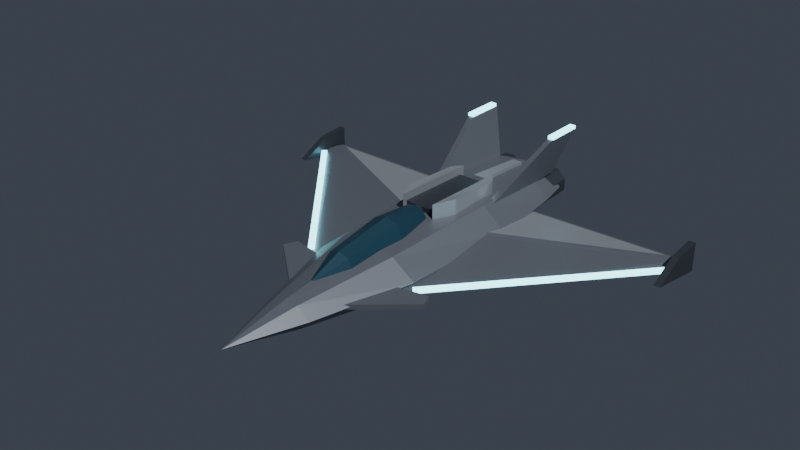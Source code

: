 # Source: vanguard.blend  (saved by Blender 5.2.45; exported with 4.5.12 LTS)
import bpy
from mathutils import Matrix  # noqa: F401  (used for matrix-valued properties, if any)

bpy.ops.wm.read_factory_settings(use_empty=True)
scene = bpy.context.scene
scene.name = 'Vanguard'

# ---- materials (node trees are filled in below, after node groups)
mat_hull = bpy.data.materials.new('Hull')
mat_hull.diffuse_color = (0.21, 0.23, 0.27, 1.0)
mat_hulllight = bpy.data.materials.new('HullLight')
mat_hulllight.diffuse_color = (0.44, 0.47, 0.52, 1.0)
mat_hulldark = bpy.data.materials.new('HullDark')
mat_hulldark.diffuse_color = (0.07, 0.08, 0.1, 1.0)
mat_canopy = bpy.data.materials.new('Canopy')
mat_canopy.diffuse_color = (0.03, 0.09, 0.14, 1.0)
mat_glow = bpy.data.materials.new('Glow')
mat_glow.diffuse_color = (0.3, 0.9, 1.0, 1.0)

# ---- material node trees
mat_hull.use_nodes = True; mat_hull.node_tree.nodes.clear()
_N = mat_hull.node_tree.nodes; _L = mat_hull.node_tree.links
n0 = _N.new('ShaderNodeBsdfPrincipled'); n0.name = 'Principled BSDF'; n0.location = (-200, 100)
n0.inputs[0].default_value = (0.21, 0.23, 0.27, 1.0)
n0.inputs[1].default_value = 0.6
n0.inputs[2].default_value = 0.45
n0.inputs[10].default_value = 0.005
n1 = _N.new('ShaderNodeOutputMaterial'); n1.name = 'Material Output'; n1.location = (200, 100)
_L.new(n0.outputs[0], n1.inputs[0])
n1.is_active_output = True
mat_hulllight.use_nodes = True; mat_hulllight.node_tree.nodes.clear()
_N = mat_hulllight.node_tree.nodes; _L = mat_hulllight.node_tree.links
n0 = _N.new('ShaderNodeBsdfPrincipled'); n0.name = 'Principled BSDF'; n0.location = (-200, 100)
n0.inputs[0].default_value = (0.44, 0.47, 0.52, 1.0)
n0.inputs[1].default_value = 0.6
n0.inputs[2].default_value = 0.45
n0.inputs[10].default_value = 0.005
n1 = _N.new('ShaderNodeOutputMaterial'); n1.name = 'Material Output'; n1.location = (200, 100)
_L.new(n0.outputs[0], n1.inputs[0])
n1.is_active_output = True
mat_hulldark.use_nodes = True; mat_hulldark.node_tree.nodes.clear()
_N = mat_hulldark.node_tree.nodes; _L = mat_hulldark.node_tree.links
n0 = _N.new('ShaderNodeBsdfPrincipled'); n0.name = 'Principled BSDF'; n0.location = (-200, 100)
n0.inputs[0].default_value = (0.07, 0.08, 0.1, 1.0)
n0.inputs[1].default_value = 0.6
n0.inputs[2].default_value = 0.45
n0.inputs[10].default_value = 0.005
n1 = _N.new('ShaderNodeOutputMaterial'); n1.name = 'Material Output'; n1.location = (200, 100)
_L.new(n0.outputs[0], n1.inputs[0])
n1.is_active_output = True
mat_canopy.use_nodes = True; mat_canopy.node_tree.nodes.clear()
_N = mat_canopy.node_tree.nodes; _L = mat_canopy.node_tree.links
n0 = _N.new('ShaderNodeBsdfPrincipled'); n0.name = 'Principled BSDF'; n0.location = (-200, 100)
n0.inputs[0].default_value = (0.03, 0.09, 0.14, 1.0)
n0.inputs[1].default_value = 0.6
n0.inputs[2].default_value = 0.45
n0.inputs[10].default_value = 0.005
n1 = _N.new('ShaderNodeOutputMaterial'); n1.name = 'Material Output'; n1.location = (200, 100)
_L.new(n0.outputs[0], n1.inputs[0])
n1.is_active_output = True
mat_glow.use_nodes = True; mat_glow.node_tree.nodes.clear()
_N = mat_glow.node_tree.nodes; _L = mat_glow.node_tree.links
n0 = _N.new('ShaderNodeBsdfPrincipled'); n0.name = 'Principled BSDF'; n0.location = (-200, 100)
n0.inputs[0].default_value = (0.3, 0.9, 1.0, 1.0)
n0.inputs[2].default_value = 0.45
n0.inputs[10].default_value = 0.005
n0.inputs[27].default_value = (0.3, 0.9, 1.0, 1.0)
n0.inputs[28].default_value = 4.0
n1 = _N.new('ShaderNodeOutputMaterial'); n1.name = 'Material Output'; n1.location = (200, 100)
_L.new(n0.outputs[0], n1.inputs[0])
n1.is_active_output = True

# ---- world
world_vanguardworld = bpy.data.worlds.new('VanguardWorld'); scene.world = world_vanguardworld
world_vanguardworld.use_nodes = True; world_vanguardworld.node_tree.nodes.clear()
_N = world_vanguardworld.node_tree.nodes; _L = world_vanguardworld.node_tree.links
n0 = _N.new('ShaderNodeBackground'); n0.name = 'Background'; n0.location = (-200, 100)
n0.inputs[0].default_value = (0.05, 0.06, 0.08, 1.0)
n1 = _N.new('ShaderNodeOutputWorld'); n1.name = 'World Output'; n1.location = (200, 100)
_L.new(n0.outputs[0], n1.inputs[0])
n1.is_active_output = True

# ---- lights
light_previewsun = bpy.data.lights.new('PreviewSun', 'SUN')
light_previewsun.energy = 3.0

# ---- meshes
me_vanguard = bpy.data.meshes.new('vanguard')
me_vanguard.from_pydata([(0.0, -1.75, 0.02), (0.0, -1.2, 0.12), (-0.09, -1.2, 0.1), (-0.19, -1.2, 0.02), (-0.11, -1.2, -0.06), (0.0, -1.2, -0.08), (0.0, -0.45, 0.21), (-0.22, -0.45, 0.17), (-0.4, -0.45, 0.04), (-0.27, -0.45, -0.1), (0.0, -0.45, -0.14), (0.0, 0.5, 0.24), (-0.26, 0.5, 0.2), (-0.45, 0.5, 0.04), (-0.3, 0.5, -0.1), (0.0, 0.5, -0.14), (0.0, 1.15, 0.2), (-0.24, 1.15, 0.17), (-0.38, 1.15, 0.04), (-0.28, 1.15, -0.08), (0.0, 1.15, -0.11), (0.0, 1.4, 0.17), (-0.21, 1.4, 0.15), (-0.33, 1.4, 0.04), (-0.25, 1.4, -0.07), (0.0, 1.4, -0.1), (0.0, -1.02, 0.13), (0.0, -0.72, 0.25), (-0.08, -0.72, 0.22), (-0.11, -0.72, 0.15), (0.0, -0.72, 0.12), (0.0, -0.25, 0.32), (-0.1, -0.25, 0.28), (-0.14, -0.25, 0.19), (0.0, -0.25, 0.16), (0.0, 0.05, 0.29), (-0.07, 0.05, 0.27), (-0.1, 0.05, 0.22), (0.0, 0.05, 0.18), (0.0, 0.12, 0.25), (-0.13, 0.08, 0.2), (-0.2, 0.25, 0.2), (-0.19, 0.7, 0.18), (-0.13, 0.78, 0.18), (-0.13, 0.08, 0.32), (-0.2, 0.25, 0.32), (-0.19, 0.7, 0.3), (-0.13, 0.78, 0.3), (0.0, 0.1, 0.22), (-0.13, 0.12, 0.22), (-0.13, 0.74, 0.2), (0.0, 0.74, 0.2), (0.0, 0.1, 0.26), (-0.13, 0.12, 0.26), (-0.13, 0.74, 0.24), (0.0, 0.74, 0.24), (0.0, 0.8, 0.21), (-0.05, 0.8, 0.21), (-0.04, 1.3, 0.17), (0.0, 1.3, 0.17), (0.0, 0.8, 0.24), (-0.05, 0.8, 0.24), (-0.04, 1.3, 0.2), (0.0, 1.3, 0.2), (-0.0799, 1.05, 0.06975), (-0.1503, 1.05, 0.1401), (-0.2497, 1.05, 0.1401), (-0.3201, 1.05, 0.06975), (-0.3201, 1.05, -0.02975), (-0.2497, 1.05, -0.1001), (-0.1503, 1.05, -0.1001), (-0.0799, 1.05, -0.02975), (-0.08913, 1.5, 0.06592), (-0.1541, 1.5, 0.1309), (-0.2459, 1.5, 0.1309), (-0.3109, 1.5, 0.06592), (-0.3109, 1.5, -0.02592), (-0.2459, 1.5, -0.09087), (-0.1541, 1.5, -0.09087), (-0.08913, 1.5, -0.02592), (-0.1169, 1.5, 0.05444), (-0.1656, 1.5, 0.1031), (-0.2344, 1.5, 0.1031), (-0.2831, 1.5, 0.05444), (-0.2831, 1.5, -0.01444), (-0.2344, 1.5, -0.06315), (-0.1656, 1.5, -0.06315), (-0.1169, 1.5, -0.01444), (-0.1169, 1.53, 0.05444), (-0.1656, 1.53, 0.1031), (-0.2344, 1.53, 0.1031), (-0.2831, 1.53, 0.05444), (-0.2831, 1.53, -0.01444), (-0.2344, 1.53, -0.06315), (-0.1656, 1.53, -0.06315), (-0.1169, 1.53, -0.01444), (-0.3, -0.7, 0.01), (-1.6, 0.82, 0.0), (-1.56, 1.02, 0.0), (-0.35, 0.98, 0.01), (-0.33, 0.3, 0.075), (-1.55, 0.92, 0.025), (-0.33, 0.3, -0.04), (-1.55, 0.92, -0.008), (-0.3674, 0.3602, 0.08037), (-0.3995, 0.9324, 0.02792), (-1.509, 0.9737, 0.01709), (-1.492, 0.9605, 0.03201), (-0.4671, -0.5346, 0.0225), (-0.4327, -0.5056, 0.0225), (-0.4329, -0.5054, 0.0475), (-0.4673, -0.5344, 0.0475), (-1.567, 0.7654, 0.005501), (-1.533, 0.7944, 0.005501), (-1.533, 0.7946, 0.0305), (-1.567, 0.7656, 0.0305), (-1.57, 0.58, 0.0), (-1.57, 1.05, -0.08), (-1.57, 1.05, 0.14), (-1.57, 0.82, 0.12), (-1.62, 0.58, 0.0), (-1.62, 1.05, -0.08), (-1.62, 1.05, 0.14), (-1.62, 0.82, 0.12), (-0.15, -1.02, 0.01), (-0.62, -0.62, 0.01), (-0.58, -0.52, 0.01), (-0.17, -0.6, 0.01), (-0.15, -1.02, 0.045), (-0.62, -0.62, 0.045), (-0.58, -0.52, 0.045), (-0.17, -0.6, 0.045), (-0.215, 0.55, 0.15), (-0.215, 1.38, 0.15), (-0.3362, 1.48, 0.5076), (-0.3362, 1.16, 0.5076), (-0.265, 0.55, 0.15), (-0.265, 1.38, 0.15), (-0.3762, 1.48, 0.5076), (-0.3762, 1.16, 0.5076), (-0.3851, 1.17, 0.5108), (-0.3371, 1.17, 0.5108), (-0.3371, 1.17, 0.5348), (-0.3851, 1.17, 0.5348), (-0.3851, 1.47, 0.5108), (-0.3371, 1.47, 0.5108), (-0.3371, 1.47, 0.5348), (-0.3851, 1.47, 0.5348)], [], [(0, 1, 2), (0, 2, 3), (0, 3, 4), (0, 4, 5), (1, 6, 7, 2), (2, 7, 8, 3), (3, 8, 9, 4), (4, 9, 10, 5), (6, 11, 12, 7), (7, 12, 13, 8), (8, 13, 14, 9), (9, 14, 15, 10), (11, 16, 17, 12), (12, 17, 18, 13), (13, 18, 19, 14), (14, 19, 20, 15), (16, 21, 22, 17), (17, 22, 23, 18), (18, 23, 24, 19), (19, 24, 25, 20), (21, 25, 24, 23, 22), (26, 27, 28), (26, 28, 29), (26, 29, 30), (27, 31, 32, 28), (28, 32, 33, 29), (29, 33, 34, 30), (31, 35, 36, 32), (32, 36, 37, 33), (33, 37, 38, 34), (39, 36, 35), (39, 37, 36), (39, 38, 37), (40, 41, 42, 43), (44, 47, 46, 45), (40, 44, 45, 41), (41, 45, 46, 42), (42, 46, 47, 43), (43, 47, 44, 40), (48, 49, 50, 51), (52, 55, 54, 53), (48, 52, 53, 49), (49, 53, 54, 50), (50, 54, 55, 51), (51, 55, 52, 48), (56, 57, 58, 59), (60, 63, 62, 61), (56, 60, 61, 57), (57, 61, 62, 58), (58, 62, 63, 59), (59, 63, 60, 56), (64, 72, 73, 65), (65, 73, 74, 66), (66, 74, 75, 67), (67, 75, 76, 68), (68, 76, 77, 69), (69, 77, 78, 70), (70, 78, 79, 71), (71, 79, 72, 64), (64, 65, 66, 67, 68, 69, 70, 71), (72, 79, 78, 77, 76, 75, 74, 73), (80, 88, 89, 81), (81, 89, 90, 82), (82, 90, 91, 83), (83, 91, 92, 84), (84, 92, 93, 85), (85, 93, 94, 86), (86, 94, 95, 87), (87, 95, 88, 80), (80, 81, 82, 83, 84, 85, 86, 87), (88, 95, 94, 93, 92, 91, 90, 89), (96, 100, 101, 97), (104, 105, 106, 107), (96, 97, 103, 102), (102, 103, 98, 99), (97, 101, 98, 103), (96, 102, 99, 100), (100, 99, 105, 104), (99, 98, 106, 105), (98, 101, 107, 106), (101, 100, 104, 107), (108, 109, 110, 111), (112, 115, 114, 113), (108, 112, 113, 109), (109, 113, 114, 110), (110, 114, 115, 111), (111, 115, 112, 108), (116, 117, 118, 119), (120, 123, 122, 121), (116, 120, 121, 117), (117, 121, 122, 118), (118, 122, 123, 119), (119, 123, 120, 116), (124, 125, 126, 127), (128, 131, 130, 129), (124, 128, 129, 125), (125, 129, 130, 126), (126, 130, 131, 127), (127, 131, 128, 124), (132, 133, 134, 135), (136, 139, 138, 137), (132, 136, 137, 133), (133, 137, 138, 134), (134, 138, 139, 135), (135, 139, 136, 132), (140, 141, 142, 143), (144, 147, 146, 145), (140, 144, 145, 141), (141, 145, 146, 142), (142, 146, 147, 143), (143, 147, 144, 140)])
me_vanguard.polygons.foreach_set('material_index', [0, 0, 0, 0, 0, 0, 0, 0, 0, 0, 0, 0, 0, 0, 0, 0, 0, 0, 0, 0, 0, 3, 3, 3, 3, 3, 3, 3, 3, 3, 3, 3, 3, 1, 1, 1, 1, 1, 1, 2, 2, 2, 2, 2, 2, 1, 1, 1, 1, 1, 1, 2, 2, 2, 2, 2, 2, 2, 2, 2, 2, 4, 4, 4, 4, 4, 4, 4, 4, 4, 4, 0, 1, 0, 2, 2, 0, 0, 0, 0, 0, 4, 4, 4, 4, 4, 4, 2, 2, 2, 2, 2, 2, 0, 0, 0, 0, 0, 0, 0, 0, 0, 0, 0, 0, 4, 4, 4, 4, 4, 4])
me_vanguard.materials.append(mat_hull)
me_vanguard.materials.append(mat_hulllight)
me_vanguard.materials.append(mat_hulldark)
me_vanguard.materials.append(mat_canopy)
me_vanguard.materials.append(mat_glow)
me_vanguard.update()

# ---- objects
ob_vanguard = bpy.data.objects.new('vanguard', me_vanguard)
ob_previewsun = bpy.data.objects.new('PreviewSun', light_previewsun)

# ---- transforms, parenting, visibility, modifiers, constraints
ob_vanguard.location = (0.0, 0.0, 0.0)
_m = ob_vanguard.modifiers.new('Mirror', 'MIRROR')
ob_previewsun.location = (0.0, 0.0, 0.0)
ob_previewsun.rotation_euler = (0.6, 0.3, 0.8)

# ---- collection membership
scene.collection.objects.link(ob_vanguard)
scene.collection.objects.link(ob_previewsun)

# ---- scene / render settings (as saved in the file)
scene.frame_start = 1; scene.frame_end = 250; scene.frame_set(1)
scene.render.engine = 'BLENDER_EEVEE_NEXT'
scene.render.image_settings.exr_codec = 'NONE'
scene.render.use_bake_clear = False
scene.render.bake_margin = 0
scene.render.bake_bias = 0.0
scene.render.bake_samples = 0
scene.render.simplify_subdivision_render = 0
scene.render.simplify_child_particles_render = 0.0
scene.render.compositor_device = 'GPU'
scene.eevee.use_volume_custom_range = False
scene.eevee.gtao_distance = 0.0
scene.eevee.use_fast_gi = False
scene.eevee.fast_gi_thickness_near = 0.1
scene.eevee.fast_gi_thickness_far = 0.0
scene.eevee.ray_tracing_options.screen_trace_thickness = 0.1
bpy.context.view_layer.update()

# ---- added for rendering (the .blend has no active camera): camera
cam_auto = bpy.data.cameras.new('AutoCamera')
cam_auto.lens = 50.0
cam_auto.sensor_width = 36.0
cam_auto.clip_end = 1000.0
ob_auto_camera = bpy.data.objects.new('AutoCamera', cam_auto)
scene.collection.objects.link(ob_auto_camera)
ob_auto_camera.location = (4.31113, -5.28335, 3.64631)
ob_auto_camera.rotation_euler = (1.09748, -7.21219e-08, 0.694738)
scene.camera = ob_auto_camera
bpy.context.view_layer.update()
